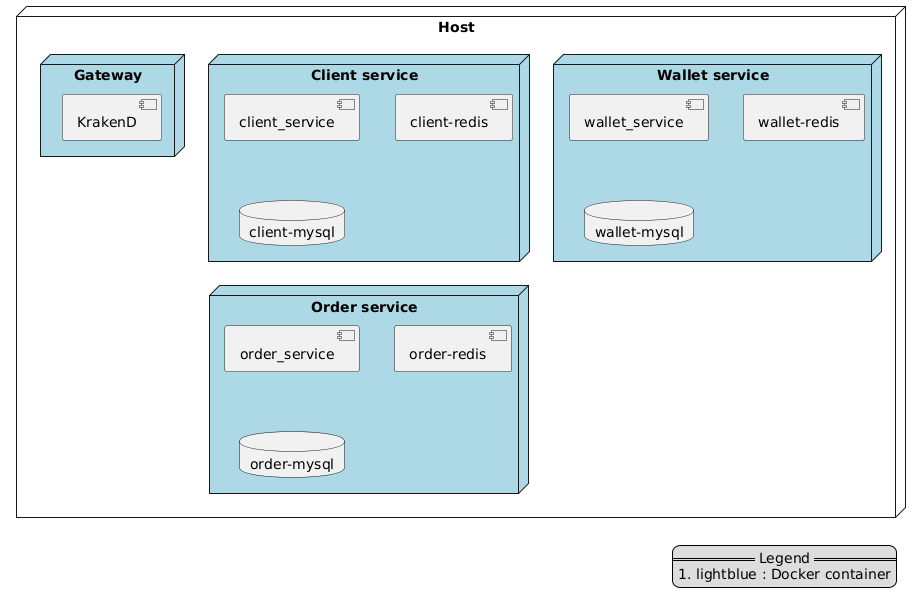

The diagram above was rendered by PlantUML. Its source (embedded in the PNG):
@startuml
node "Host" {
  node "Gateway" #lightblue {
    component "KrakenD"
  }

  node "Client service" #lightblue {
    component "client_service"
    component "client-redis"
    database "client-mysql"
  }

  node "Wallet service" #lightblue {
    component "wallet_service"
    component "wallet-redis"
    database "wallet-mysql"
  }

  node "Order service" #lightblue {
    component "order_service"
    component "order-redis"
    database "order-mysql"
  }
}

legend right
  == Legend ==
  #lightblue : Docker container
endlegend
@enduml